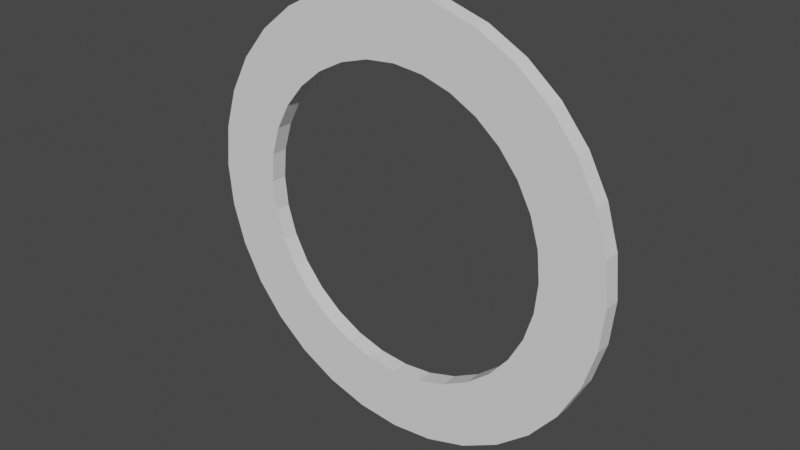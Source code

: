 # Source: models.blend  (saved by Blender 2.83.21; exported with 4.5.12 LTS)
import bpy
from mathutils import Matrix  # noqa: F401  (used for matrix-valued properties, if any)

bpy.ops.wm.read_factory_settings(use_empty=True)
scene = bpy.context.scene
scene.name = 'Scene'

# ---- collections
col_collection = bpy.data.collections.new('Collection'); scene.collection.children.link(col_collection)

# ---- world
world_world = bpy.data.worlds.new('World'); scene.world = world_world
world_world.use_nodes = True; world_world.node_tree.nodes.clear()
_N = world_world.node_tree.nodes; _L = world_world.node_tree.links
n0 = _N.new('ShaderNodeOutputWorld'); n0.name = 'World Output'; n0.location = (300, 300)
n1 = _N.new('ShaderNodeBackground'); n1.name = 'Background'; n1.location = (10, 300)
n1.inputs[0].default_value = (0.05088, 0.05088, 0.05088, 1.0)
_L.new(n1.outputs[0], n0.inputs[0])
n0.is_active_output = True
world_world.color = (0.05088, 0.05088, 0.05088)
world_world.use_sun_shadow = False
world_world.sun_shadow_jitter_overblur = 0.0

# ---- meshes
me_circle = bpy.data.meshes.new('Circle')
me_circle.from_pydata([(0.0, -4.371e-08, -1.0), (-0.1951, -4.287e-08, -0.9808), (-0.3827, -4.038e-08, -0.9239), (-0.5556, -3.634e-08, -0.8315), (-0.7071, -3.091e-08, -0.7071), (-0.8315, -2.428e-08, -0.5556), (-0.9239, -1.673e-08, -0.3827), (-0.9808, -8.528e-09, -0.1951), (-1.0, -3.3e-15, -7.55e-08), (-0.9808, 8.528e-09, 0.1951), (-0.9239, 1.673e-08, 0.3827), (-0.8315, 2.428e-08, 0.5556), (-0.7071, 3.091e-08, 0.7071), (-0.5556, 3.634e-08, 0.8315), (-0.3827, 4.038e-08, 0.9239), (-0.1951, 4.287e-08, 0.9808), (3.258e-07, 4.371e-08, 1.0), (0.1951, 4.287e-08, 0.9808), (0.3827, 4.038e-08, 0.9239), (0.5556, 3.634e-08, 0.8315), (0.7071, 3.091e-08, 0.7071), (0.8315, 2.428e-08, 0.5556), (0.9239, 1.673e-08, 0.3827), (0.9808, 8.528e-09, 0.1951), (1.0, -4.221e-14, -9.656e-07), (0.9808, -8.528e-09, -0.1951), (0.9239, -1.673e-08, -0.3827), (0.8315, -2.428e-08, -0.5556), (0.7071, -3.091e-08, -0.7071), (0.5556, -3.634e-08, -0.8315), (0.3827, -4.038e-08, -0.9239), (0.1951, -4.287e-08, -0.9808), (-3.456e-08, -3.099e-08, -0.7089), (-0.1383, -3.039e-08, -0.6953), (-0.2713, -2.863e-08, -0.655), (-0.3939, -2.577e-08, -0.5895), (-0.5013, -2.191e-08, -0.5013), (-0.5895, -1.722e-08, -0.3939), (-0.655, -1.186e-08, -0.2713), (-0.6953, -6.046e-09, -0.1383), (-0.7089, -5.965e-15, -1.365e-07), (-0.6953, 6.046e-09, 0.1383), (-0.655, 1.186e-08, 0.2713), (-0.5895, 1.722e-08, 0.3939), (-0.5013, 2.191e-08, 0.5013), (-0.3939, 2.577e-08, 0.5895), (-0.2713, 2.863e-08, 0.655), (-0.1383, 3.039e-08, 0.6953), (1.964e-07, 3.099e-08, 0.7089), (0.1383, 3.039e-08, 0.6953), (0.2713, 2.863e-08, 0.655), (0.3939, 2.577e-08, 0.5895), (0.5013, 2.191e-08, 0.5013), (0.5895, 1.722e-08, 0.3939), (0.655, 1.186e-08, 0.2713), (0.6953, 6.045e-09, 0.1383), (0.7089, -3.355e-14, -7.675e-07), (0.6953, -6.046e-09, -0.1383), (0.655, -1.186e-08, -0.2713), (0.5895, -1.722e-08, -0.3939), (0.5013, -2.191e-08, -0.5013), (0.3939, -2.577e-08, -0.5895), (0.2713, -2.863e-08, -0.655), (0.1383, -3.039e-08, -0.6953), (0.0, -0.07686, -1.0), (-0.1951, -0.07686, -0.9808), (-0.3827, -0.07686, -0.9239), (-0.5556, -0.07686, -0.8315), (-0.7071, -0.07686, -0.7071), (-0.8315, -0.07686, -0.5556), (-0.9239, -0.07686, -0.3827), (-0.9808, -0.07686, -0.1951), (-1.0, -0.07686, -7.55e-08), (-0.9808, -0.07686, 0.1951), (-0.9239, -0.07686, 0.3827), (-0.8315, -0.07686, 0.5556), (-0.7071, -0.07686, 0.7071), (-0.5556, -0.07686, 0.8315), (-0.3827, -0.07686, 0.9239), (-0.1951, -0.07686, 0.9808), (3.258e-07, -0.07686, 1.0), (0.1951, -0.07686, 0.9808), (0.3827, -0.07686, 0.9239), (0.5556, -0.07686, 0.8315), (0.7071, -0.07686, 0.7071), (0.8315, -0.07686, 0.5556), (0.9239, -0.07686, 0.3827), (0.9808, -0.07686, 0.1951), (1.0, -0.07686, -9.656e-07), (0.9808, -0.07686, -0.1951), (0.9239, -0.07686, -0.3827), (0.8315, -0.07686, -0.5556), (0.7071, -0.07686, -0.7071), (0.5556, -0.07686, -0.8315), (0.3827, -0.07686, -0.9239), (0.1951, -0.07686, -0.9808), (-3.456e-08, -0.07686, -0.7089), (-0.1383, -0.07686, -0.6953), (-0.2713, -0.07686, -0.655), (-0.3939, -0.07686, -0.5895), (-0.5013, -0.07686, -0.5013), (-0.5895, -0.07686, -0.3939), (-0.655, -0.07686, -0.2713), (-0.6953, -0.07686, -0.1383), (-0.7089, -0.07686, -1.365e-07), (-0.6953, -0.07686, 0.1383), (-0.655, -0.07686, 0.2713), (-0.5895, -0.07686, 0.3939), (-0.5013, -0.07686, 0.5013), (-0.3939, -0.07686, 0.5895), (-0.2713, -0.07686, 0.655), (-0.1383, -0.07686, 0.6953), (1.964e-07, -0.07686, 0.7089), (0.1383, -0.07686, 0.6953), (0.2713, -0.07686, 0.655), (0.3939, -0.07686, 0.5895), (0.5013, -0.07686, 0.5013), (0.5895, -0.07686, 0.3939), (0.655, -0.07686, 0.2713), (0.6953, -0.07686, 0.1383), (0.7089, -0.07686, -7.675e-07), (0.6953, -0.07686, -0.1383), (0.655, -0.07686, -0.2713), (0.5895, -0.07686, -0.3939), (0.5013, -0.07686, -0.5013), (0.3939, -0.07686, -0.5895), (0.2713, -0.07686, -0.655), (0.1383, -0.07686, -0.6953)], [], [(31, 63, 62, 30), (18, 50, 49, 17), (5, 37, 36, 4), (0, 32, 63, 31), (19, 51, 50, 18), (6, 38, 37, 5), (20, 52, 51, 19), (7, 39, 38, 6), (21, 53, 52, 20), (8, 40, 39, 7), (22, 54, 53, 21), (9, 41, 40, 8), (23, 55, 54, 22), (10, 42, 41, 9), (24, 56, 55, 23), (11, 43, 42, 10), (25, 57, 56, 24), (12, 44, 43, 11), (26, 58, 57, 25), (13, 45, 44, 12), (27, 59, 58, 26), (14, 46, 45, 13), (1, 33, 32, 0), (28, 60, 59, 27), (15, 47, 46, 14), (2, 34, 33, 1), (29, 61, 60, 28), (16, 48, 47, 15), (3, 35, 34, 2), (30, 62, 61, 29), (17, 49, 48, 16), (4, 36, 35, 3), (95, 94, 126, 127), (82, 81, 113, 114), (69, 68, 100, 101), (64, 95, 127, 96), (83, 82, 114, 115), (70, 69, 101, 102), (84, 83, 115, 116), (71, 70, 102, 103), (85, 84, 116, 117), (72, 71, 103, 104), (86, 85, 117, 118), (73, 72, 104, 105), (87, 86, 118, 119), (74, 73, 105, 106), (88, 87, 119, 120), (75, 74, 106, 107), (89, 88, 120, 121), (76, 75, 107, 108), (90, 89, 121, 122), (77, 76, 108, 109), (91, 90, 122, 123), (78, 77, 109, 110), (65, 64, 96, 97), (92, 91, 123, 124), (79, 78, 110, 111), (66, 65, 97, 98), (93, 92, 124, 125), (80, 79, 111, 112), (67, 66, 98, 99), (94, 93, 125, 126), (81, 80, 112, 113), (68, 67, 99, 100), (4, 3, 67, 68), (56, 57, 121, 120), (31, 30, 94, 95), (5, 4, 68, 69), (57, 58, 122, 121), (0, 31, 95, 64), (6, 5, 69, 70), (58, 59, 123, 122), (32, 33, 97, 96), (7, 6, 70, 71), (59, 60, 124, 123), (33, 34, 98, 97), (8, 7, 71, 72), (60, 61, 125, 124), (34, 35, 99, 98), (9, 8, 72, 73), (61, 62, 126, 125), (35, 36, 100, 99), (10, 9, 73, 74), (62, 63, 127, 126), (36, 37, 101, 100), (11, 10, 74, 75), (63, 32, 96, 127), (37, 38, 102, 101), (12, 11, 75, 76), (38, 39, 103, 102), (13, 12, 76, 77), (39, 40, 104, 103), (14, 13, 77, 78), (40, 41, 105, 104), (15, 14, 78, 79), (41, 42, 106, 105), (16, 15, 79, 80), (42, 43, 107, 106), (17, 16, 80, 81), (43, 44, 108, 107), (18, 17, 81, 82), (44, 45, 109, 108), (19, 18, 82, 83), (45, 46, 110, 109), (20, 19, 83, 84), (46, 47, 111, 110), (21, 20, 84, 85), (47, 48, 112, 111), (22, 21, 85, 86), (48, 49, 113, 112), (23, 22, 86, 87), (49, 50, 114, 113), (24, 23, 87, 88), (50, 51, 115, 114), (25, 24, 88, 89), (51, 52, 116, 115), (26, 25, 89, 90), (52, 53, 117, 116), (27, 26, 90, 91), (1, 0, 64, 65), (53, 54, 118, 117), (28, 27, 91, 92), (2, 1, 65, 66), (54, 55, 119, 118), (29, 28, 92, 93), (3, 2, 66, 67), (55, 56, 120, 119), (30, 29, 93, 94)])
_uv = me_circle.uv_layers.new(name='UVMap')
_uv.uv.foreach_set('vector', [0.0, 0.0, 0.0, 0.0, 0.0, 0.0, 0.0, 0.0, 0.0, 0.0, 0.0, 0.0, 0.0, 0.0, 0.0, 0.0, 0.0, 0.0, 0.0, 0.0, 0.0, 0.0, 0.0, 0.0, 0.0, 0.0, 0.0, 0.0, 0.0, 0.0, 0.0, 0.0, 0.0, 0.0, 0.0, 0.0, 0.0, 0.0, 0.0, 0.0, 0.0, 0.0, 0.0, 0.0, 0.0, 0.0, 0.0, 0.0, 0.0, 0.0, 0.0, 0.0, 0.0, 0.0, 0.0, 0.0, 0.0, 0.0, 0.0, 0.0, 0.0, 0.0, 0.0, 0.0, 0.0, 0.0, 0.0, 0.0, 0.0, 0.0, 0.0, 0.0, 0.0, 0.0, 0.0, 0.0, 0.0, 0.0, 0.0, 0.0, 0.0, 0.0, 0.0, 0.0, 0.0, 0.0, 0.0, 0.0, 0.0, 0.0, 0.0, 0.0, 0.0, 0.0, 0.0, 0.0, 0.0, 0.0, 0.0, 0.0, 0.0, 0.0, 0.0, 0.0, 0.0, 0.0, 0.0, 0.0, 0.0, 0.0, 0.0, 0.0, 0.0, 0.0, 0.0, 0.0, 0.0, 0.0, 0.0, 0.0, 0.0, 0.0, 0.0, 0.0, 0.0, 0.0, 0.0, 0.0, 0.0, 0.0, 0.0, 0.0, 0.0, 0.0, 0.0, 0.0, 0.0, 0.0, 0.0, 0.0, 0.0, 0.0, 0.0, 0.0, 0.0, 0.0, 0.0, 0.0, 0.0, 0.0, 0.0, 0.0, 0.0, 0.0, 0.0, 0.0, 0.0, 0.0, 0.0, 0.0, 0.0, 0.0, 0.0, 0.0, 0.0, 0.0, 0.0, 0.0, 0.0, 0.0, 0.0, 0.0, 0.0, 0.0, 0.0, 0.0, 0.0, 0.0, 0.0, 0.0, 0.0, 0.0, 0.0, 0.0, 0.0, 0.0, 0.0, 0.0, 0.0, 0.0, 0.0, 0.0, 0.0, 0.0, 0.0, 0.0, 0.0, 0.0, 0.0, 0.0, 0.0, 0.0, 0.0, 0.0, 0.0, 0.0, 0.0, 0.0, 0.0, 0.0, 0.0, 0.0, 0.0, 0.0, 0.0, 0.0, 0.0, 0.0, 0.0, 0.0, 0.0, 0.0, 0.0, 0.0, 0.0, 0.0, 0.0, 0.0, 0.0, 0.0, 0.0, 0.0, 0.0, 0.0, 0.0, 0.0, 0.0, 0.0, 0.0, 0.0, 0.0, 0.0, 0.0, 0.0, 0.0, 0.0, 0.0, 0.0, 0.0, 0.0, 0.0, 0.0, 0.0, 0.0, 0.0, 0.0, 0.0, 0.0, 0.0, 0.0, 0.0, 0.0, 0.0, 0.0, 0.0, 0.0, 0.0, 0.0, 0.0, 0.0, 0.0, 0.0, 0.0, 0.0, 0.0, 0.0, 0.0, 0.0, 0.0, 0.0, 0.0, 0.0, 0.0, 0.0, 0.0, 0.0, 0.0, 0.0, 0.0, 0.0, 0.0, 0.0, 0.0, 0.0, 0.0, 0.0, 0.0, 0.0, 0.0, 0.0, 0.0, 0.0, 0.0, 0.0, 0.0, 0.0, 0.0, 0.0, 0.0, 0.0, 0.0, 0.0, 0.0, 0.0, 0.0, 0.0, 0.0, 0.0, 0.0, 0.0, 0.0, 0.0, 0.0, 0.0, 0.0, 0.0, 0.0, 0.0, 0.0, 0.0, 0.0, 0.0, 0.0, 0.0, 0.0, 0.0, 0.0, 0.0, 0.0, 0.0, 0.0, 0.0, 0.0, 0.0, 0.0, 0.0, 0.0, 0.0, 0.0, 0.0, 0.0, 0.0, 0.0, 0.0, 0.0, 0.0, 0.0, 0.0, 0.0, 0.0, 0.0, 0.0, 0.0, 0.0, 0.0, 0.0, 0.0, 0.0, 0.0, 0.0, 0.0, 0.0, 0.0, 0.0, 0.0, 0.0, 0.0, 0.0, 0.0, 0.0, 0.0, 0.0, 0.0, 0.0, 0.0, 0.0, 0.0, 0.0, 0.0, 0.0, 0.0, 0.0, 0.0, 0.0, 0.0, 0.0, 0.0, 0.0, 0.0, 0.0, 0.0, 0.0, 0.0, 0.0, 0.0, 0.0, 0.0, 0.0, 0.0, 0.0, 0.0, 0.0, 0.0, 0.0, 0.0, 0.0, 0.0, 0.0, 0.0, 0.0, 0.0, 0.0, 0.0, 0.0, 0.0, 0.0, 0.0, 0.0, 0.0, 0.0, 0.0, 0.0, 0.0, 0.0, 0.0, 0.0, 0.0, 0.0, 0.0, 0.0, 0.0, 0.0, 0.0, 0.0, 0.0, 0.0, 0.0, 0.0, 0.0, 0.0, 0.0, 0.0, 0.0, 0.0, 0.0, 0.0, 0.0, 0.0, 0.0, 0.0, 0.0, 0.0, 0.0, 0.0, 0.0, 0.0, 0.0, 0.0, 0.0, 0.0, 0.0, 0.0, 0.0, 0.0, 0.0, 0.0, 0.0, 0.0, 0.0, 0.0, 0.0, 0.0, 0.0, 0.0, 0.0, 0.0, 0.0, 0.0, 0.0, 0.0, 0.0, 0.0, 0.0, 0.0, 0.0, 0.0, 0.0, 0.0, 0.0, 0.0, 0.0, 0.0, 0.0, 0.0, 0.0, 0.0, 0.0, 0.0, 0.0, 0.0, 0.0, 0.0, 0.0, 0.0, 0.0, 0.0, 0.0, 0.0, 0.0, 0.0, 0.0, 0.0, 0.0, 0.0, 0.0, 0.0, 0.0, 0.0, 0.0, 0.0, 0.0, 0.0, 0.0, 0.0, 0.0, 0.0, 0.0, 0.0, 0.0, 0.0, 0.0, 0.0, 0.0, 0.0, 0.0, 0.0, 0.0, 0.0, 0.0, 0.0, 0.0, 0.0, 0.0, 0.0, 0.0, 0.0, 0.0, 0.0, 0.0, 0.0, 0.0, 0.0, 0.0, 0.0, 0.0, 0.0, 0.0, 0.0, 0.0, 0.0, 0.0, 0.0, 0.0, 0.0, 0.0, 0.0, 0.0, 0.0, 0.0, 0.0, 0.0, 0.0, 0.0, 0.0, 0.0, 0.0, 0.0, 0.0, 0.0, 0.0, 0.0, 0.0, 0.0, 0.0, 0.0, 0.0, 0.0, 0.0, 0.0, 0.0, 0.0, 0.0, 0.0, 0.0, 0.0, 0.0, 0.0, 0.0, 0.0, 0.0, 0.0, 0.0, 0.0, 0.0, 0.0, 0.0, 0.0, 0.0, 0.0, 0.0, 0.0, 0.0, 0.0, 0.0, 0.0, 0.0, 0.0, 0.0, 0.0, 0.0, 0.0, 0.0, 0.0, 0.0, 0.0, 0.0, 0.0, 0.0, 0.0, 0.0, 0.0, 0.0, 0.0, 0.0, 0.0, 0.0, 0.0, 0.0, 0.0, 0.0, 0.0, 0.0, 0.0, 0.0, 0.0, 0.0, 0.0, 0.0, 0.0, 0.0, 0.0, 0.0, 0.0, 0.0, 0.0, 0.0, 0.0, 0.0, 0.0, 0.0, 0.0, 0.0, 0.0, 0.0, 0.0, 0.0, 0.0, 0.0, 0.0, 0.0, 0.0, 0.0, 0.0, 0.0, 0.0, 0.0, 0.0, 0.0, 0.0, 0.0, 0.0, 0.0, 0.0, 0.0, 0.0, 0.0, 0.0, 0.0, 0.0, 0.0, 0.0, 0.0, 0.0, 0.0, 0.0, 0.0, 0.0, 0.0, 0.0, 0.0, 0.0, 0.0, 0.0, 0.0, 0.0, 0.0, 0.0, 0.0, 0.0, 0.0, 0.0, 0.0, 0.0, 0.0, 0.0, 0.0, 0.0, 0.0, 0.0, 0.0, 0.0, 0.0, 0.0, 0.0, 0.0, 0.0, 0.0, 0.0, 0.0, 0.0, 0.0, 0.0, 0.0, 0.0, 0.0, 0.0, 0.0, 0.0, 0.0, 0.0, 0.0, 0.0, 0.0, 0.0, 0.0, 0.0, 0.0, 0.0, 0.0, 0.0, 0.0, 0.0, 0.0, 0.0, 0.0, 0.0, 0.0, 0.0, 0.0, 0.0, 0.0, 0.0, 0.0, 0.0, 0.0, 0.0, 0.0, 0.0, 0.0, 0.0, 0.0, 0.0, 0.0, 0.0, 0.0, 0.0, 0.0, 0.0, 0.0, 0.0, 0.0, 0.0, 0.0, 0.0, 0.0, 0.0, 0.0, 0.0, 0.0, 0.0, 0.0, 0.0, 0.0, 0.0, 0.0, 0.0, 0.0, 0.0, 0.0, 0.0, 0.0, 0.0, 0.0, 0.0, 0.0, 0.0, 0.0, 0.0, 0.0, 0.0, 0.0, 0.0, 0.0, 0.0, 0.0, 0.0, 0.0, 0.0, 0.0, 0.0, 0.0, 0.0, 0.0, 0.0, 0.0, 0.0, 0.0, 0.0, 0.0, 0.0, 0.0, 0.0, 0.0, 0.0, 0.0, 0.0, 0.0, 0.0, 0.0, 0.0, 0.0, 0.0, 0.0, 0.0, 0.0, 0.0, 0.0, 0.0, 0.0, 0.0, 0.0, 0.0, 0.0, 0.0, 0.0, 0.0, 0.0, 0.0, 0.0, 0.0, 0.0, 0.0, 0.0, 0.0, 0.0, 0.0, 0.0, 0.0, 0.0, 0.0, 0.0, 0.0, 0.0, 0.0, 0.0, 0.0, 0.0, 0.0, 0.0, 0.0, 0.0, 0.0, 0.0, 0.0, 0.0, 0.0, 0.0, 0.0, 0.0, 0.0, 0.0, 0.0, 0.0, 0.0, 0.0, 0.0, 0.0, 0.0, 0.0, 0.0, 0.0, 0.0, 0.0, 0.0, 0.0, 0.0, 0.0, 0.0, 0.0, 0.0, 0.0, 0.0, 0.0, 0.0, 0.0, 0.0, 0.0, 0.0, 0.0, 0.0, 0.0, 0.0, 0.0, 0.0, 0.0, 0.0, 0.0, 0.0, 0.0, 0.0, 0.0, 0.0, 0.0, 0.0, 0.0, 0.0, 0.0, 0.0, 0.0, 0.0, 0.0, 0.0, 0.0, 0.0, 0.0, 0.0, 0.0, 0.0, 0.0, 0.0, 0.0, 0.0, 0.0, 0.0, 0.0, 0.0, 0.0, 0.0, 0.0, 0.0, 0.0, 0.0, 0.0, 0.0, 0.0, 0.0, 0.0, 0.0, 0.0, 0.0, 0.0, 0.0, 0.0, 0.0, 0.0, 0.0, 0.0, 0.0, 0.0, 0.0, 0.0, 0.0, 0.0, 0.0, 0.0, 0.0, 0.0, 0.0, 0.0, 0.0, 0.0, 0.0, 0.0, 0.0, 0.0, 0.0, 0.0, 0.0, 0.0, 0.0, 0.0, 0.0, 0.0, 0.0, 0.0, 0.0, 0.0, 0.0, 0.0, 0.0, 0.0, 0.0, 0.0, 0.0])
me_circle.use_remesh_fix_poles = True
me_circle.use_remesh_preserve_attributes = False
me_circle.use_mirror_vertex_groups = False
me_circle.update()

# ---- objects
ob_circle = bpy.data.objects.new('Circle', me_circle)

# ---- transforms, parenting, visibility, modifiers, constraints
ob_circle.location = (0.0, 0.0, 0.0)
ob_circle.lineart.crease_threshold = 0.0

# ---- collection membership
col_collection.objects.link(ob_circle)

# ---- scene / render settings (as saved in the file)
scene.frame_start = 1; scene.frame_end = 250; scene.frame_set(1)
scene.render.engine = 'BLENDER_EEVEE_NEXT'
scene.cycles.use_denoising = False
scene.cycles.samples = 128
scene.cycles.sampling_pattern = 'TABULATED_SOBOL'
scene.cycles.use_adaptive_sampling = False
scene.cycles.use_light_tree = False
scene.view_settings.view_transform = 'Filmic'
bpy.context.view_layer.update()

# ---- added for rendering (the .blend has no active camera and no usable light): camera, sun
cam_auto = bpy.data.cameras.new('AutoCamera')
cam_auto.lens = 50.0
cam_auto.sensor_width = 36.0
cam_auto.clip_end = 1000.0
ob_auto_camera = bpy.data.objects.new('AutoCamera', cam_auto)
scene.collection.objects.link(ob_auto_camera)
ob_auto_camera.location = (2.6179, -3.17991, 2.09432)
ob_auto_camera.rotation_euler = (1.09748, -7.21219e-08, 0.694738)
scene.camera = ob_auto_camera
light_auto_sun = bpy.data.lights.new('AutoSun', 'SUN')
light_auto_sun.energy = 3.0
light_auto_sun.angle = 0.0523599
ob_auto_sun = bpy.data.objects.new('AutoSun', light_auto_sun)
scene.collection.objects.link(ob_auto_sun)
ob_auto_sun.rotation_euler = (0.872665, 0.174533, 0.523599)
bpy.context.view_layer.update()
